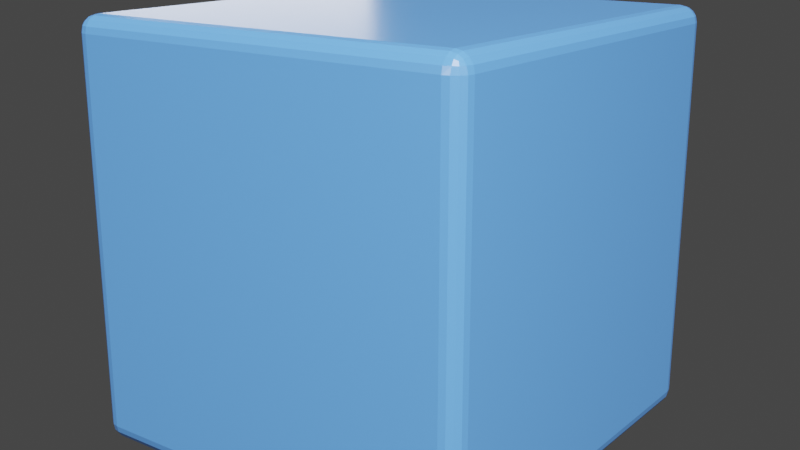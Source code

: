 # Source: CUB-001_Modelado_BiselRealista.blend  (saved by Blender 3.6.11; exported with 4.5.12 LTS)
import bpy
from mathutils import Matrix  # noqa: F401  (used for matrix-valued properties, if any)

bpy.ops.wm.read_factory_settings(use_empty=True)
scene = bpy.context.scene
scene.name = 'Scene'

# ---- collections
col_collection = bpy.data.collections.new('Collection'); scene.collection.children.link(col_collection)

# ---- materials (node trees are filled in below, after node groups)
mat_azul_cub001 = bpy.data.materials.new('Azul_CUB001')
mat_azul_cub001.use_transparent_shadow = False

# ---- material node trees
mat_azul_cub001.use_nodes = True; mat_azul_cub001.node_tree.nodes.clear()
_N = mat_azul_cub001.node_tree.nodes; _L = mat_azul_cub001.node_tree.links
n0 = _N.new('ShaderNodeOutputMaterial'); n0.name = 'Material Output'; n0.location = (300, 300)
n1 = _N.new('ShaderNodeBsdfPrincipled'); n1.name = 'Principled BSDF'; n1.location = (0, 0)
n1.distribution = 'GGX'
n1.subsurface_method = 'RANDOM_WALK_SKIN'
n1.inputs[0].default_value = (0.102, 0.302, 0.8, 1.0)
n1.inputs[2].default_value = 0.3
n1.inputs[3].default_value = 1.45
n1.inputs[27].default_value = (0.0, 0.0, 0.0, 1.0)
n1.inputs[28].default_value = 1.0
_L.new(n1.outputs[0], n0.inputs[0])
n0.is_active_output = True

# ---- world
world_world = bpy.data.worlds.new('World'); scene.world = world_world
world_world.use_nodes = True; world_world.node_tree.nodes.clear()
_N = world_world.node_tree.nodes; _L = world_world.node_tree.links
n0 = _N.new('ShaderNodeOutputWorld'); n0.name = 'World Output'; n0.location = (300, 300)
n1 = _N.new('ShaderNodeBackground'); n1.name = 'Background'; n1.location = (10, 300)
n1.inputs[0].default_value = (0.05088, 0.05088, 0.05088, 1.0)
_L.new(n1.outputs[0], n0.inputs[0])
n0.is_active_output = True
world_world.color = (0.05088, 0.05088, 0.05088)
world_world.use_sun_shadow = False
world_world.sun_shadow_jitter_overblur = 0.0

# ---- cameras
cam_camera_001 = bpy.data.cameras.new('Camera.001')

# ---- lights
light_sun = bpy.data.lights.new('Sun', 'SUN')
light_sun.transmission_factor = 0.0
light_sun.energy = 5.0
light_area = bpy.data.lights.new('Area', 'AREA')
light_area.transmission_factor = 0.0
light_area.energy = 117.8
light_area.shadow_maximum_resolution = 0.006
light_area.use_absolute_resolution = True
light_area.size = 3.0
light_area.size_y = 1.0
light_area_001 = bpy.data.lights.new('Area.001', 'AREA')
light_area_001.transmission_factor = 0.0
light_area_001.energy = 47.12
light_area_001.shadow_maximum_resolution = 0.006
light_area_001.use_absolute_resolution = True
light_area_001.size = 2.0
light_area_001.size_y = 1.0
light_spot = bpy.data.lights.new('Spot', 'SPOT')
light_spot.transmission_factor = 0.0
light_spot.energy = 180.0
light_spot.shadow_maximum_resolution = 0.006
light_spot.use_absolute_resolution = True
light_spot.spot_size = 1.0

# ---- meshes
me_cube = bpy.data.meshes.new('Cube')
me_cube.from_pydata([(-1.0, -1.0, -1.0), (-1.0, -1.0, 1.0), (-1.0, 1.0, -1.0), (-1.0, 1.0, 1.0), (1.0, -1.0, -1.0), (1.0, -1.0, 1.0), (1.0, 1.0, -1.0), (1.0, 1.0, 1.0)], [], [(0, 1, 3, 2), (2, 3, 7, 6), (6, 7, 5, 4), (4, 5, 1, 0), (2, 6, 4, 0), (7, 3, 1, 5)])
_uv = me_cube.uv_layers.new(name='UVMap')
_uv.uv.foreach_set('vector', [0.375, 0.0, 0.625, 0.0, 0.625, 0.25, 0.375, 0.25, 0.375, 0.25, 0.625, 0.25, 0.625, 0.5, 0.375, 0.5, 0.375, 0.5, 0.625, 0.5, 0.625, 0.75, 0.375, 0.75, 0.375, 0.75, 0.625, 0.75, 0.625, 1.0, 0.375, 1.0, 0.125, 0.5, 0.375, 0.5, 0.375, 0.75, 0.125, 0.75, 0.625, 0.5, 0.875, 0.5, 0.875, 0.75, 0.625, 0.75])
me_cube.materials.append(mat_azul_cub001)
me_cube.update()

# ---- objects
ob_cub_001 = bpy.data.objects.new('CUB-001', me_cube)
ob_sol = bpy.data.objects.new('Sol', light_sun)
ob_key = bpy.data.objects.new('Key', light_area)
ob_fill = bpy.data.objects.new('Fill', light_area_001)
ob_rim = bpy.data.objects.new('Rim', light_spot)
ob_camera = bpy.data.objects.new('Camera', cam_camera_001)

# ---- transforms, parenting, visibility, modifiers, constraints
ob_cub_001.location = (0.0, 0.0, 1.0)
_m = ob_cub_001.modifiers.new('Bevel', 'BEVEL')
_m.width = 0.08
_m.width_pct = 0.08
_m.segments = 4
_m.angle_limit = 0.5236
ob_sol.location = (5.0, -5.0, 10.0)
ob_sol.rotation_euler = (0.6155, -2.787e-08, 0.7854)
ob_key.location = (4.0, -3.0, 3.0)
ob_key.rotation_euler = (1.19, 1.324e-07, 0.9273)
ob_fill.location = (-3.0, 2.0, 2.0)
ob_fill.rotation_euler = (1.3, 3.141e-08, -2.159)
ob_rim.location = (0.0, -5.0, 3.0)
ob_rim.rotation_euler = (1.19, -0.0, 0.0)
ob_camera.location = (3.0, -4.0, 2.5)
ob_camera.rotation_euler = (1.279, 3.871e-09, 0.6435)

# ---- collection membership
col_collection.objects.link(ob_cub_001)
col_collection.objects.link(ob_sol)
col_collection.objects.link(ob_key)
col_collection.objects.link(ob_fill)
col_collection.objects.link(ob_rim)
col_collection.objects.link(ob_camera)

# ---- scene / render settings (as saved in the file)
scene.camera = ob_camera
scene.frame_start = 1; scene.frame_end = 250; scene.frame_set(1)
scene.render.engine = 'BLENDER_EEVEE_NEXT'
scene.cycles.sampling_pattern = 'TABULATED_SOBOL'
scene.view_settings.view_transform = 'Filmic'
bpy.context.view_layer.update()
